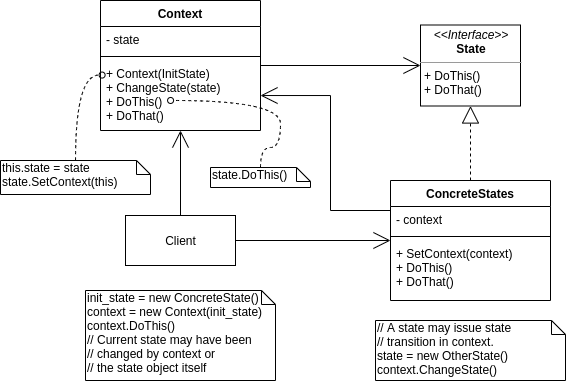

The diagram above was exported from draw.io. Its source (the exported page's mxGraphModel, read from the mxfile embedded in the PNG):
<mxGraphModel dx="760" dy="690" grid="1" gridSize="10" guides="1" tooltips="1" connect="1" arrows="1" fold="1" page="1" pageScale="1" pageWidth="850" pageHeight="1100" math="0" shadow="0">
  <root>
    <mxCell id="0" />
    <mxCell id="1" parent="0" />
    <mxCell id="xUqe4Llf9eIaoUtrJDyk-11" style="edgeStyle=orthogonalEdgeStyle;rounded=0;orthogonalLoop=1;jettySize=auto;html=1;endArrow=open;endFill=0;endSize=15;" parent="1" source="xUqe4Llf9eIaoUtrJDyk-2" target="xUqe4Llf9eIaoUtrJDyk-6" edge="1">
      <mxGeometry relative="1" as="geometry" />
    </mxCell>
    <mxCell id="xUqe4Llf9eIaoUtrJDyk-6" value="&lt;p style=&quot;margin: 0px ; margin-top: 4px ; text-align: center&quot;&gt;&lt;i&gt;&amp;lt;&amp;lt;Interface&amp;gt;&amp;gt;&lt;/i&gt;&lt;br&gt;&lt;b&gt;State&lt;/b&gt;&lt;/p&gt;&lt;hr size=&quot;1&quot;&gt;&lt;p style=&quot;margin: 0px ; margin-left: 4px&quot;&gt;+ DoThis()&lt;/p&gt;&lt;p style=&quot;margin: 0px ; margin-left: 4px&quot;&gt;+ DoThat()&lt;/p&gt;" style="verticalAlign=top;align=left;overflow=fill;fontSize=12;fontFamily=Helvetica;html=1;" parent="1" vertex="1">
      <mxGeometry x="440" y="44.5" width="100" height="81" as="geometry" />
    </mxCell>
    <mxCell id="xUqe4Llf9eIaoUtrJDyk-12" style="edgeStyle=orthogonalEdgeStyle;rounded=0;orthogonalLoop=1;jettySize=auto;html=1;endArrow=open;endFill=0;endSize=15;" parent="1" source="xUqe4Llf9eIaoUtrJDyk-7" target="xUqe4Llf9eIaoUtrJDyk-5" edge="1">
      <mxGeometry relative="1" as="geometry">
        <Array as="points">
          <mxPoint x="350" y="230" />
          <mxPoint x="350" y="115" />
        </Array>
      </mxGeometry>
    </mxCell>
    <mxCell id="xUqe4Llf9eIaoUtrJDyk-16" style="edgeStyle=orthogonalEdgeStyle;rounded=0;orthogonalLoop=1;jettySize=auto;html=1;endArrow=block;endFill=0;endSize=15;dashed=1;" parent="1" source="xUqe4Llf9eIaoUtrJDyk-7" target="xUqe4Llf9eIaoUtrJDyk-6" edge="1">
      <mxGeometry relative="1" as="geometry" />
    </mxCell>
    <mxCell id="xUqe4Llf9eIaoUtrJDyk-14" style="edgeStyle=orthogonalEdgeStyle;rounded=0;orthogonalLoop=1;jettySize=auto;html=1;endArrow=open;endFill=0;endSize=15;" parent="1" source="xUqe4Llf9eIaoUtrJDyk-13" target="xUqe4Llf9eIaoUtrJDyk-2" edge="1">
      <mxGeometry relative="1" as="geometry" />
    </mxCell>
    <mxCell id="xUqe4Llf9eIaoUtrJDyk-15" style="edgeStyle=orthogonalEdgeStyle;rounded=0;orthogonalLoop=1;jettySize=auto;html=1;endArrow=open;endFill=0;endSize=15;" parent="1" source="xUqe4Llf9eIaoUtrJDyk-13" target="xUqe4Llf9eIaoUtrJDyk-7" edge="1">
      <mxGeometry relative="1" as="geometry" />
    </mxCell>
    <mxCell id="xUqe4Llf9eIaoUtrJDyk-13" value="Client" style="html=1;" parent="1" vertex="1">
      <mxGeometry x="145" y="235" width="110" height="50" as="geometry" />
    </mxCell>
    <mxCell id="xUqe4Llf9eIaoUtrJDyk-21" style="edgeStyle=orthogonalEdgeStyle;rounded=0;orthogonalLoop=1;jettySize=auto;html=1;entryX=0.01;entryY=0.208;entryDx=0;entryDy=0;entryPerimeter=0;dashed=1;endArrow=oval;endFill=0;endSize=6;curved=1;" parent="1" source="xUqe4Llf9eIaoUtrJDyk-17" target="xUqe4Llf9eIaoUtrJDyk-5" edge="1">
      <mxGeometry relative="1" as="geometry" />
    </mxCell>
    <mxCell id="xUqe4Llf9eIaoUtrJDyk-17" value="this.state = state&lt;br&gt;state.SetContext(this)" style="shape=note;whiteSpace=wrap;html=1;size=14;verticalAlign=top;align=left;spacingTop=-6;" parent="1" vertex="1">
      <mxGeometry x="20" y="180" width="150" height="34" as="geometry" />
    </mxCell>
    <mxCell id="xUqe4Llf9eIaoUtrJDyk-22" style="edgeStyle=orthogonalEdgeStyle;curved=1;rounded=0;orthogonalLoop=1;jettySize=auto;html=1;entryX=0.438;entryY=0.571;entryDx=0;entryDy=0;entryPerimeter=0;dashed=1;endArrow=oval;endFill=0;endSize=6;" parent="1" source="xUqe4Llf9eIaoUtrJDyk-18" target="xUqe4Llf9eIaoUtrJDyk-5" edge="1">
      <mxGeometry relative="1" as="geometry" />
    </mxCell>
    <mxCell id="xUqe4Llf9eIaoUtrJDyk-18" value="state.DoThis()" style="shape=note;whiteSpace=wrap;html=1;size=14;verticalAlign=top;align=left;spacingTop=-6;" parent="1" vertex="1">
      <mxGeometry x="230" y="187" width="100" height="20" as="geometry" />
    </mxCell>
    <mxCell id="xUqe4Llf9eIaoUtrJDyk-19" value="init_state = new ConcreteState()&lt;br&gt;context = new Context(init_state)&lt;br&gt;context.DoThis()&lt;br&gt;// Current state may have been &lt;br&gt;// changed by context or &lt;br&gt;// the state object itself" style="shape=note;whiteSpace=wrap;html=1;size=14;verticalAlign=top;align=left;spacingTop=-6;" parent="1" vertex="1">
      <mxGeometry x="105" y="310" width="190" height="90" as="geometry" />
    </mxCell>
    <mxCell id="xUqe4Llf9eIaoUtrJDyk-20" value="// A state may issue state &lt;br&gt;// transition in context.&lt;br&gt;state = new OtherState()&lt;br&gt;context.ChangeState()" style="shape=note;whiteSpace=wrap;html=1;size=14;verticalAlign=top;align=left;spacingTop=-6;" parent="1" vertex="1">
      <mxGeometry x="395" y="340" width="190" height="60" as="geometry" />
    </mxCell>
    <mxCell id="xUqe4Llf9eIaoUtrJDyk-2" value="Context" style="swimlane;fontStyle=1;align=center;verticalAlign=top;childLayout=stackLayout;horizontal=1;startSize=26;horizontalStack=0;resizeParent=1;resizeParentMax=0;resizeLast=0;collapsible=1;marginBottom=0;" parent="1" vertex="1">
      <mxGeometry x="120" y="20" width="160" height="130" as="geometry" />
    </mxCell>
    <mxCell id="xUqe4Llf9eIaoUtrJDyk-3" value="- state" style="text;strokeColor=none;fillColor=none;align=left;verticalAlign=top;spacingLeft=4;spacingRight=4;overflow=hidden;rotatable=0;points=[[0,0.5],[1,0.5]];portConstraint=eastwest;" parent="xUqe4Llf9eIaoUtrJDyk-2" vertex="1">
      <mxGeometry y="26" width="160" height="26" as="geometry" />
    </mxCell>
    <mxCell id="xUqe4Llf9eIaoUtrJDyk-4" value="" style="line;strokeWidth=1;fillColor=none;align=left;verticalAlign=middle;spacingTop=-1;spacingLeft=3;spacingRight=3;rotatable=0;labelPosition=right;points=[];portConstraint=eastwest;" parent="xUqe4Llf9eIaoUtrJDyk-2" vertex="1">
      <mxGeometry y="52" width="160" height="8" as="geometry" />
    </mxCell>
    <mxCell id="xUqe4Llf9eIaoUtrJDyk-5" value="+ Context(InitState)&#10;+ ChangeState(state)&#10;+ DoThis()&#10;+ DoThat()" style="text;strokeColor=none;fillColor=none;align=left;verticalAlign=top;spacingLeft=4;spacingRight=4;overflow=hidden;rotatable=0;points=[[0,0.5],[1,0.5]];portConstraint=eastwest;" parent="xUqe4Llf9eIaoUtrJDyk-2" vertex="1">
      <mxGeometry y="60" width="160" height="70" as="geometry" />
    </mxCell>
    <mxCell id="xUqe4Llf9eIaoUtrJDyk-7" value="ConcreteStates" style="swimlane;fontStyle=1;align=center;verticalAlign=top;childLayout=stackLayout;horizontal=1;startSize=26;horizontalStack=0;resizeParent=1;resizeParentMax=0;resizeLast=0;collapsible=1;marginBottom=0;" parent="1" vertex="1">
      <mxGeometry x="410" y="200" width="160" height="120" as="geometry" />
    </mxCell>
    <mxCell id="xUqe4Llf9eIaoUtrJDyk-8" value="- context" style="text;strokeColor=none;fillColor=none;align=left;verticalAlign=top;spacingLeft=4;spacingRight=4;overflow=hidden;rotatable=0;points=[[0,0.5],[1,0.5]];portConstraint=eastwest;" parent="xUqe4Llf9eIaoUtrJDyk-7" vertex="1">
      <mxGeometry y="26" width="160" height="26" as="geometry" />
    </mxCell>
    <mxCell id="xUqe4Llf9eIaoUtrJDyk-9" value="" style="line;strokeWidth=1;fillColor=none;align=left;verticalAlign=middle;spacingTop=-1;spacingLeft=3;spacingRight=3;rotatable=0;labelPosition=right;points=[];portConstraint=eastwest;" parent="xUqe4Llf9eIaoUtrJDyk-7" vertex="1">
      <mxGeometry y="52" width="160" height="8" as="geometry" />
    </mxCell>
    <mxCell id="xUqe4Llf9eIaoUtrJDyk-10" value="+ SetContext(context)&#10;+ DoThis()&#10;+ DoThat()" style="text;strokeColor=none;fillColor=none;align=left;verticalAlign=top;spacingLeft=4;spacingRight=4;overflow=hidden;rotatable=0;points=[[0,0.5],[1,0.5]];portConstraint=eastwest;" parent="xUqe4Llf9eIaoUtrJDyk-7" vertex="1">
      <mxGeometry y="60" width="160" height="60" as="geometry" />
    </mxCell>
  </root>
</mxGraphModel>